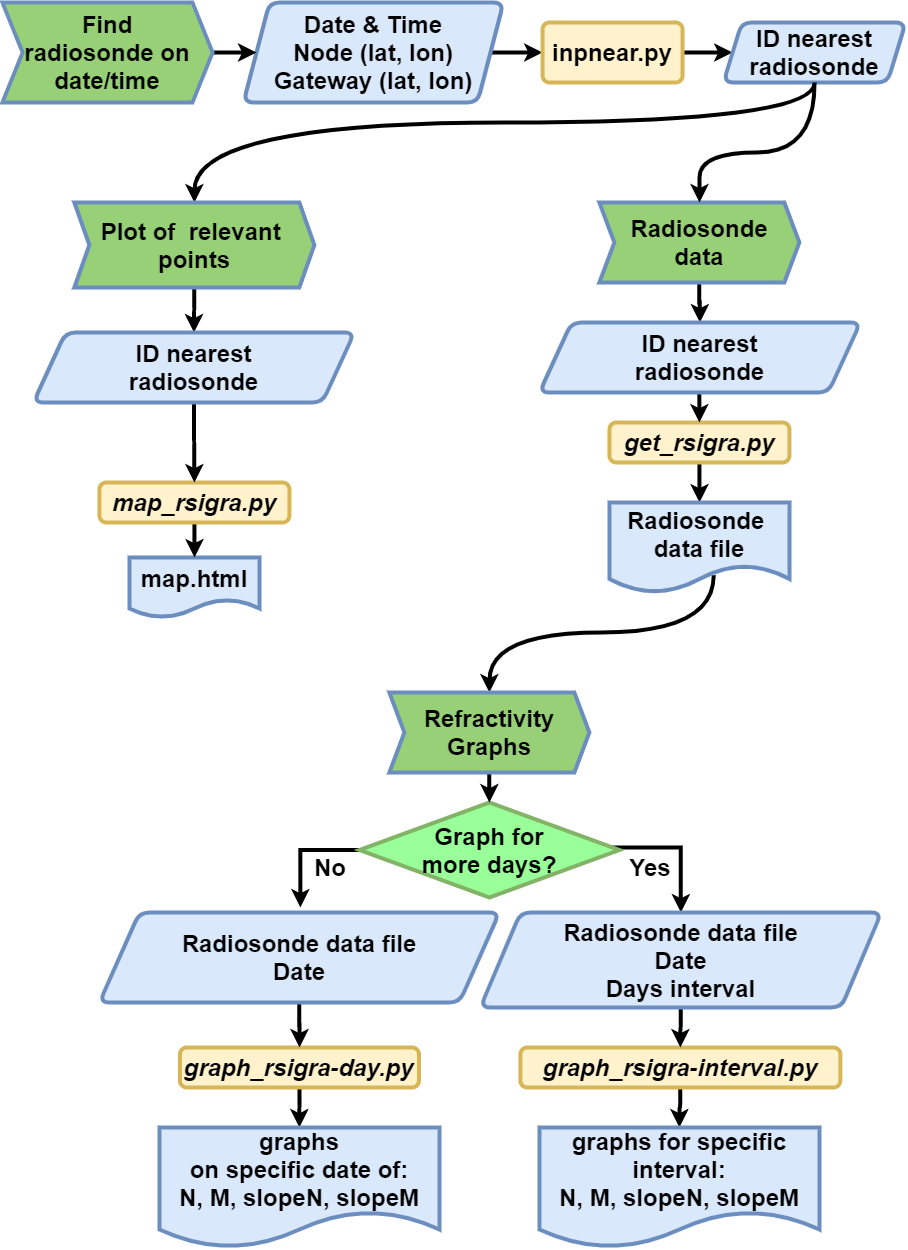

The diagram above was exported from draw.io. Its source (the exported page's mxGraphModel, read from the mxfile embedded in the PNG):
<mxGraphModel dx="1420" dy="890" grid="1" gridSize="10" guides="1" tooltips="1" connect="1" arrows="1" fold="1" page="1" pageScale="1" pageWidth="827" pageHeight="1169" math="0" shadow="0">
  <root>
    <mxCell id="WIyWlLk6GJQsqaUBKTNV-0" />
    <mxCell id="WIyWlLk6GJQsqaUBKTNV-1" parent="WIyWlLk6GJQsqaUBKTNV-0" />
    <mxCell id="WIyWlLk6GJQsqaUBKTNV-4" value="Yes" style="rounded=0;html=1;jettySize=auto;orthogonalLoop=1;fontSize=11;endArrow=block;endFill=0;endSize=8;strokeWidth=1;shadow=0;labelBackgroundColor=none;edgeStyle=orthogonalEdgeStyle;" parent="WIyWlLk6GJQsqaUBKTNV-1" edge="1">
      <mxGeometry y="20" relative="1" as="geometry">
        <mxPoint as="offset" />
        <mxPoint x="170" y="210" as="sourcePoint" />
        <Array as="points">
          <mxPoint x="140" y="210" />
          <mxPoint x="140" y="330" />
        </Array>
      </mxGeometry>
    </mxCell>
    <mxCell id="mF2k9gc5KrhS8aCE-btm-5" style="edgeStyle=orthogonalEdgeStyle;curved=1;rounded=0;orthogonalLoop=1;jettySize=auto;html=1;entryX=0;entryY=0.5;entryDx=0;entryDy=0;strokeWidth=4;fontSize=24;" parent="WIyWlLk6GJQsqaUBKTNV-1" source="yHnXC74VflAD_v4Af9ei-7" target="yHnXC74VflAD_v4Af9ei-9" edge="1">
      <mxGeometry relative="1" as="geometry" />
    </mxCell>
    <mxCell id="yHnXC74VflAD_v4Af9ei-7" value="&lt;font style=&quot;font-size: 24px&quot;&gt;&lt;span style=&quot;font-size: 24px&quot;&gt;Date &amp;amp; Time&lt;br&gt;Node (lat, lon)&lt;/span&gt;&lt;br style=&quot;font-size: 24px&quot;&gt;&lt;span style=&quot;font-size: 24px&quot;&gt;Gateway (lat, lon)&lt;/span&gt;&lt;/font&gt;" style="shape=parallelogram;html=1;strokeWidth=4;perimeter=parallelogramPerimeter;whiteSpace=wrap;rounded=1;arcSize=20;size=0.1;fontStyle=1;verticalAlign=middle;fillColor=#dae8fc;strokeColor=#6c8ebf;fontSize=24;" parent="WIyWlLk6GJQsqaUBKTNV-1" vertex="1">
      <mxGeometry x="550" y="130" width="260" height="100" as="geometry" />
    </mxCell>
    <mxCell id="yHnXC74VflAD_v4Af9ei-16" value="" style="edgeStyle=orthogonalEdgeStyle;rounded=0;orthogonalLoop=1;jettySize=auto;html=1;strokeWidth=4;fontSize=24;" parent="WIyWlLk6GJQsqaUBKTNV-1" source="yHnXC74VflAD_v4Af9ei-9" target="yHnXC74VflAD_v4Af9ei-15" edge="1">
      <mxGeometry relative="1" as="geometry" />
    </mxCell>
    <mxCell id="yHnXC74VflAD_v4Af9ei-9" value="&lt;b style=&quot;font-size: 24px;&quot;&gt;&lt;font style=&quot;font-size: 24px;&quot;&gt;inpnear.py&lt;/font&gt;&lt;/b&gt;" style="rounded=1;whiteSpace=wrap;html=1;absoluteArcSize=1;arcSize=14;strokeWidth=4;fillColor=#fff2cc;strokeColor=#d6b656;fontSize=24;" parent="WIyWlLk6GJQsqaUBKTNV-1" vertex="1">
      <mxGeometry x="849.06" y="150" width="140" height="60" as="geometry" />
    </mxCell>
    <mxCell id="mF2k9gc5KrhS8aCE-btm-4" style="edgeStyle=orthogonalEdgeStyle;rounded=0;orthogonalLoop=1;jettySize=auto;html=1;entryX=0.5;entryY=0;entryDx=0;entryDy=0;strokeWidth=4;curved=1;fontSize=24;exitX=0.5;exitY=1;exitDx=0;exitDy=0;" parent="WIyWlLk6GJQsqaUBKTNV-1" source="yHnXC74VflAD_v4Af9ei-15" target="obQjNKmVd9KjKdO7E8SV-1" edge="1">
      <mxGeometry relative="1" as="geometry">
        <Array as="points">
          <mxPoint x="1121" y="250" />
          <mxPoint x="501" y="250" />
        </Array>
      </mxGeometry>
    </mxCell>
    <mxCell id="yHnXC74VflAD_v4Af9ei-15" value="&lt;div align=&quot;center&quot; style=&quot;font-size: 24px;&quot;&gt;&lt;font style=&quot;font-size: 24px;&quot;&gt;ID nearest&lt;/font&gt;&lt;/div&gt;&lt;div align=&quot;center&quot; style=&quot;font-size: 24px;&quot;&gt;&lt;font style=&quot;font-size: 24px;&quot;&gt;radiosonde&lt;/font&gt;&lt;br style=&quot;font-size: 24px;&quot;&gt;&lt;/div&gt;" style="shape=parallelogram;html=1;strokeWidth=4;perimeter=parallelogramPerimeter;whiteSpace=wrap;rounded=1;arcSize=20;size=0.1;fontStyle=1;verticalAlign=middle;fillColor=#dae8fc;strokeColor=#6c8ebf;fontSize=24;" parent="WIyWlLk6GJQsqaUBKTNV-1" vertex="1">
      <mxGeometry x="1030" y="150" width="182.18" height="60" as="geometry" />
    </mxCell>
    <mxCell id="yHnXC74VflAD_v4Af9ei-99" style="edgeStyle=orthogonalEdgeStyle;rounded=0;orthogonalLoop=1;jettySize=auto;html=1;strokeWidth=4;fontSize=24;" parent="WIyWlLk6GJQsqaUBKTNV-1" source="yHnXC74VflAD_v4Af9ei-24" target="yHnXC74VflAD_v4Af9ei-98" edge="1">
      <mxGeometry relative="1" as="geometry" />
    </mxCell>
    <mxCell id="yHnXC74VflAD_v4Af9ei-24" value="&lt;b style=&quot;font-size: 24px;&quot;&gt;&lt;span style=&quot;font-size: 24px;&quot;&gt;&lt;i style=&quot;font-size: 24px;&quot;&gt;get_rsigra.py&lt;/i&gt;&lt;/span&gt;&lt;/b&gt;" style="rounded=1;whiteSpace=wrap;html=1;absoluteArcSize=1;arcSize=14;strokeWidth=4;fillColor=#fff2cc;strokeColor=#d6b656;fontSize=24;" parent="WIyWlLk6GJQsqaUBKTNV-1" vertex="1">
      <mxGeometry x="915.94" y="550" width="180" height="40" as="geometry" />
    </mxCell>
    <mxCell id="yHnXC74VflAD_v4Af9ei-36" style="edgeStyle=orthogonalEdgeStyle;rounded=0;orthogonalLoop=1;jettySize=auto;html=1;strokeWidth=4;exitX=1;exitY=0.5;exitDx=0;exitDy=0;exitPerimeter=0;entryX=0.5;entryY=0;entryDx=0;entryDy=0;fontSize=24;" parent="WIyWlLk6GJQsqaUBKTNV-1" source="yHnXC74VflAD_v4Af9ei-29" target="obQjNKmVd9KjKdO7E8SV-28" edge="1">
      <mxGeometry relative="1" as="geometry">
        <mxPoint x="918.2700000000002" y="1050" as="targetPoint" />
        <Array as="points">
          <mxPoint x="912.8800000000001" y="975" />
          <mxPoint x="984.8800000000001" y="975" />
        </Array>
      </mxGeometry>
    </mxCell>
    <mxCell id="x5d-nQq7jIkVKdij0K0I-4" style="edgeStyle=orthogonalEdgeStyle;rounded=0;orthogonalLoop=1;jettySize=auto;html=1;strokeWidth=4;fontSize=24;" parent="WIyWlLk6GJQsqaUBKTNV-1" source="yHnXC74VflAD_v4Af9ei-29" edge="1">
      <mxGeometry relative="1" as="geometry">
        <mxPoint x="606.8800000000001" y="1035" as="targetPoint" />
      </mxGeometry>
    </mxCell>
    <mxCell id="yHnXC74VflAD_v4Af9ei-29" value="&lt;font style=&quot;font-size: 24px;&quot;&gt;&lt;b style=&quot;font-size: 24px;&quot;&gt;Graph for&lt;br style=&quot;font-size: 24px;&quot;&gt;more days?&lt;/b&gt;&lt;br style=&quot;font-size: 24px;&quot;&gt;&lt;/font&gt;" style="strokeWidth=4;html=1;shape=mxgraph.flowchart.decision;whiteSpace=wrap;strokeColor=#82b366;fillColor=#99FF99;fontSize=24;" parent="WIyWlLk6GJQsqaUBKTNV-1" vertex="1">
      <mxGeometry x="665.94" y="930" width="260" height="95" as="geometry" />
    </mxCell>
    <mxCell id="obQjNKmVd9KjKdO7E8SV-32" style="edgeStyle=orthogonalEdgeStyle;curved=1;rounded=0;orthogonalLoop=1;jettySize=auto;html=1;entryX=0.5;entryY=0;entryDx=0;entryDy=0;strokeWidth=4;fontSize=24;" parent="WIyWlLk6GJQsqaUBKTNV-1" source="yHnXC74VflAD_v4Af9ei-31" target="obQjNKmVd9KjKdO7E8SV-23" edge="1">
      <mxGeometry relative="1" as="geometry" />
    </mxCell>
    <mxCell id="yHnXC74VflAD_v4Af9ei-31" value="&lt;b style=&quot;font-size: 24px;&quot;&gt;&lt;span style=&quot;font-size: 24px;&quot;&gt;&lt;i style=&quot;font-size: 24px;&quot;&gt;graph_rsigra-day.py&lt;/i&gt;&lt;/span&gt;&lt;/b&gt;" style="rounded=1;whiteSpace=wrap;html=1;absoluteArcSize=1;arcSize=14;strokeWidth=4;fillColor=#fff2cc;strokeColor=#d6b656;fontSize=24;" parent="WIyWlLk6GJQsqaUBKTNV-1" vertex="1">
      <mxGeometry x="486.41" y="1175" width="239.06" height="40" as="geometry" />
    </mxCell>
    <mxCell id="obQjNKmVd9KjKdO7E8SV-36" style="edgeStyle=orthogonalEdgeStyle;curved=1;rounded=0;orthogonalLoop=1;jettySize=auto;html=1;entryX=0.5;entryY=0;entryDx=0;entryDy=0;strokeWidth=4;fontSize=24;" parent="WIyWlLk6GJQsqaUBKTNV-1" source="yHnXC74VflAD_v4Af9ei-32" target="obQjNKmVd9KjKdO7E8SV-30" edge="1">
      <mxGeometry relative="1" as="geometry" />
    </mxCell>
    <mxCell id="yHnXC74VflAD_v4Af9ei-32" value="&lt;b style=&quot;font-size: 24px;&quot;&gt;&lt;span style=&quot;font-size: 24px;&quot;&gt;&lt;i style=&quot;font-size: 24px;&quot;&gt;graph_rsigra-interval.py&lt;/i&gt;&lt;/span&gt;&lt;/b&gt;" style="rounded=1;whiteSpace=wrap;html=1;absoluteArcSize=1;arcSize=14;strokeWidth=4;fillColor=#fff2cc;strokeColor=#d6b656;fontSize=24;" parent="WIyWlLk6GJQsqaUBKTNV-1" vertex="1">
      <mxGeometry x="826.8800000000001" y="1175" width="320" height="40" as="geometry" />
    </mxCell>
    <mxCell id="yHnXC74VflAD_v4Af9ei-33" value="&lt;font style=&quot;font-size: 24px;&quot;&gt;&lt;b style=&quot;font-size: 24px;&quot;&gt;No&lt;/b&gt;&lt;/font&gt;" style="text;html=1;strokeColor=none;fillColor=none;align=center;verticalAlign=middle;whiteSpace=wrap;rounded=0;fontSize=24;strokeWidth=4;" parent="WIyWlLk6GJQsqaUBKTNV-1" vertex="1">
      <mxGeometry x="616.8799999999999" y="985" width="40" height="20" as="geometry" />
    </mxCell>
    <mxCell id="yHnXC74VflAD_v4Af9ei-37" value="&lt;b style=&quot;font-size: 24px;&quot;&gt;&lt;font style=&quot;font-size: 24px;&quot;&gt;Yes&lt;/font&gt;&lt;/b&gt;" style="text;html=1;strokeColor=none;fillColor=none;align=center;verticalAlign=middle;whiteSpace=wrap;rounded=0;fontSize=24;strokeWidth=4;" parent="WIyWlLk6GJQsqaUBKTNV-1" vertex="1">
      <mxGeometry x="843.2700000000002" y="1100" width="40" height="20" as="geometry" />
    </mxCell>
    <mxCell id="yHnXC74VflAD_v4Af9ei-63" style="edgeStyle=orthogonalEdgeStyle;rounded=0;orthogonalLoop=1;jettySize=auto;html=1;exitX=0.5;exitY=1;exitDx=0;exitDy=0;strokeWidth=4;fontSize=24;" parent="WIyWlLk6GJQsqaUBKTNV-1" source="yHnXC74VflAD_v4Af9ei-7" target="yHnXC74VflAD_v4Af9ei-7" edge="1">
      <mxGeometry relative="1" as="geometry" />
    </mxCell>
    <mxCell id="yHnXC74VflAD_v4Af9ei-66" value="&lt;font style=&quot;font-size: 24px;&quot;&gt;&lt;b style=&quot;font-size: 24px;&quot;&gt;map.html&lt;/b&gt;&lt;/font&gt;" style="shape=document;whiteSpace=wrap;html=1;boundedLbl=1;fillColor=#dae8fc;strokeWidth=4;strokeColor=#6c8ebf;fontSize=24;" parent="WIyWlLk6GJQsqaUBKTNV-1" vertex="1">
      <mxGeometry x="435.94" y="685" width="130" height="60" as="geometry" />
    </mxCell>
    <mxCell id="obQjNKmVd9KjKdO7E8SV-22" style="edgeStyle=orthogonalEdgeStyle;curved=1;rounded=0;orthogonalLoop=1;jettySize=auto;html=1;exitX=0.5;exitY=1;exitDx=0;exitDy=0;entryX=0.5;entryY=0;entryDx=0;entryDy=0;strokeWidth=4;fontSize=24;" parent="WIyWlLk6GJQsqaUBKTNV-1" source="yHnXC74VflAD_v4Af9ei-70" target="yHnXC74VflAD_v4Af9ei-66" edge="1">
      <mxGeometry relative="1" as="geometry" />
    </mxCell>
    <mxCell id="yHnXC74VflAD_v4Af9ei-70" value="&lt;b style=&quot;font-size: 24px;&quot;&gt;&lt;span style=&quot;font-size: 24px;&quot;&gt;&lt;i style=&quot;font-size: 24px;&quot;&gt;map_rsigra.py&lt;/i&gt;&lt;/span&gt;&lt;/b&gt;" style="rounded=1;whiteSpace=wrap;html=1;absoluteArcSize=1;arcSize=14;strokeWidth=4;fillColor=#fff2cc;strokeColor=#d6b656;fontSize=24;" parent="WIyWlLk6GJQsqaUBKTNV-1" vertex="1">
      <mxGeometry x="405.94" y="610" width="190" height="40" as="geometry" />
    </mxCell>
    <mxCell id="yHnXC74VflAD_v4Af9ei-96" style="edgeStyle=orthogonalEdgeStyle;rounded=0;orthogonalLoop=1;jettySize=auto;html=1;entryX=0.5;entryY=0;entryDx=0;entryDy=0;strokeWidth=4;fontSize=24;" parent="WIyWlLk6GJQsqaUBKTNV-1" target="yHnXC74VflAD_v4Af9ei-24" edge="1">
      <mxGeometry relative="1" as="geometry">
        <mxPoint x="1005.8333333333335" y="520" as="sourcePoint" />
      </mxGeometry>
    </mxCell>
    <mxCell id="sMKtalE7h4r8SwkO_5yB-1" style="edgeStyle=orthogonalEdgeStyle;rounded=0;orthogonalLoop=1;jettySize=auto;html=1;entryX=0.5;entryY=0;entryDx=0;entryDy=0;strokeWidth=4;curved=1;exitX=0.579;exitY=0.808;exitDx=0;exitDy=0;exitPerimeter=0;" parent="WIyWlLk6GJQsqaUBKTNV-1" source="yHnXC74VflAD_v4Af9ei-98" target="obQjNKmVd9KjKdO7E8SV-8" edge="1">
      <mxGeometry relative="1" as="geometry">
        <Array as="points">
          <mxPoint x="1020" y="760" />
          <mxPoint x="796" y="760" />
        </Array>
      </mxGeometry>
    </mxCell>
    <mxCell id="yHnXC74VflAD_v4Af9ei-98" value="&lt;b style=&quot;font-size: 24px;&quot;&gt;&lt;span style=&quot;font-size: 24px;&quot;&gt;Radiosonde &lt;br style=&quot;font-size: 24px;&quot;&gt;data file&lt;/span&gt;&lt;/b&gt;" style="shape=document;whiteSpace=wrap;html=1;boundedLbl=1;fillColor=#dae8fc;strokeWidth=4;strokeColor=#6c8ebf;fontSize=24;" parent="WIyWlLk6GJQsqaUBKTNV-1" vertex="1">
      <mxGeometry x="915.94" y="630" width="180" height="90" as="geometry" />
    </mxCell>
    <mxCell id="mF2k9gc5KrhS8aCE-btm-1" style="edgeStyle=orthogonalEdgeStyle;rounded=0;orthogonalLoop=1;jettySize=auto;html=1;entryX=0;entryY=0.5;entryDx=0;entryDy=0;strokeWidth=4;fontSize=24;" parent="WIyWlLk6GJQsqaUBKTNV-1" source="obQjNKmVd9KjKdO7E8SV-0" target="yHnXC74VflAD_v4Af9ei-7" edge="1">
      <mxGeometry relative="1" as="geometry" />
    </mxCell>
    <mxCell id="obQjNKmVd9KjKdO7E8SV-0" value="&lt;div style=&quot;font-size: 24px&quot;&gt;&lt;b style=&quot;font-size: 24px&quot;&gt;&lt;font style=&quot;font-size: 24px&quot;&gt;Find&lt;/font&gt;&lt;/b&gt;&lt;/div&gt;&lt;div style=&quot;font-size: 24px&quot;&gt;&lt;b style=&quot;font-size: 24px&quot;&gt;&lt;font style=&quot;font-size: 24px&quot;&gt;radiosonde on date/time&lt;/font&gt;&lt;/b&gt;&lt;/div&gt;" style="shape=step;perimeter=stepPerimeter;whiteSpace=wrap;html=1;fixedSize=1;strokeWidth=4;strokeColor=#6c8ebf;fillColor=#97D077;fontSize=24;" parent="WIyWlLk6GJQsqaUBKTNV-1" vertex="1">
      <mxGeometry x="309" y="130" width="210" height="100" as="geometry" />
    </mxCell>
    <mxCell id="mF2k9gc5KrhS8aCE-btm-9" style="edgeStyle=orthogonalEdgeStyle;curved=1;rounded=0;orthogonalLoop=1;jettySize=auto;html=1;entryX=0.5;entryY=0;entryDx=0;entryDy=0;strokeWidth=4;fontSize=24;" parent="WIyWlLk6GJQsqaUBKTNV-1" source="obQjNKmVd9KjKdO7E8SV-1" target="yHnXC74VflAD_v4Af9ei-72" edge="1">
      <mxGeometry relative="1" as="geometry" />
    </mxCell>
    <mxCell id="obQjNKmVd9KjKdO7E8SV-1" value="&lt;font style=&quot;font-size: 24px;&quot;&gt;&lt;b style=&quot;font-size: 24px;&quot;&gt;Plot of&amp;nbsp; relevant&amp;nbsp; points&lt;/b&gt;&lt;/font&gt;" style="shape=step;perimeter=stepPerimeter;whiteSpace=wrap;html=1;fixedSize=1;strokeWidth=4;strokeColor=#6c8ebf;fillColor=#97D077;size=15;fontSize=24;" parent="WIyWlLk6GJQsqaUBKTNV-1" vertex="1">
      <mxGeometry x="380.94" y="330" width="240" height="85" as="geometry" />
    </mxCell>
    <mxCell id="01bkeL_9hvHMbliK6JsK-2" value="" style="edgeStyle=orthogonalEdgeStyle;rounded=0;orthogonalLoop=1;jettySize=auto;html=1;strokeWidth=4;" edge="1" parent="WIyWlLk6GJQsqaUBKTNV-1" source="obQjNKmVd9KjKdO7E8SV-3" target="01bkeL_9hvHMbliK6JsK-0">
      <mxGeometry relative="1" as="geometry" />
    </mxCell>
    <mxCell id="obQjNKmVd9KjKdO7E8SV-3" value="&lt;font style=&quot;font-size: 24px;&quot;&gt;&lt;b style=&quot;font-size: 24px;&quot;&gt;Radiosonde&lt;br style=&quot;font-size: 24px;&quot;&gt;data&lt;br style=&quot;font-size: 24px;&quot;&gt;&lt;/b&gt;&lt;/font&gt;" style="shape=step;perimeter=stepPerimeter;whiteSpace=wrap;html=1;fixedSize=1;strokeWidth=4;strokeColor=#6c8ebf;fillColor=#97D077;size=15;fontSize=24;" parent="WIyWlLk6GJQsqaUBKTNV-1" vertex="1">
      <mxGeometry x="905.94" y="330" width="200" height="80" as="geometry" />
    </mxCell>
    <mxCell id="obQjNKmVd9KjKdO7E8SV-7" value="" style="edgeStyle=orthogonalEdgeStyle;rounded=0;orthogonalLoop=1;jettySize=auto;html=1;strokeWidth=4;curved=1;entryX=0.5;entryY=0;entryDx=0;entryDy=0;exitX=0.5;exitY=1;exitDx=0;exitDy=0;fontSize=24;" parent="WIyWlLk6GJQsqaUBKTNV-1" source="yHnXC74VflAD_v4Af9ei-15" target="obQjNKmVd9KjKdO7E8SV-3" edge="1">
      <mxGeometry relative="1" as="geometry">
        <Array as="points">
          <mxPoint x="1121" y="280" />
          <mxPoint x="1006" y="280" />
          <mxPoint x="1006" y="330" />
        </Array>
        <mxPoint x="120" y="436" as="sourcePoint" />
        <mxPoint x="431" y="190" as="targetPoint" />
      </mxGeometry>
    </mxCell>
    <mxCell id="obQjNKmVd9KjKdO7E8SV-11" style="edgeStyle=orthogonalEdgeStyle;curved=1;rounded=0;orthogonalLoop=1;jettySize=auto;html=1;strokeWidth=4;entryX=0.5;entryY=0;entryDx=0;entryDy=0;entryPerimeter=0;fontSize=24;" parent="WIyWlLk6GJQsqaUBKTNV-1" source="obQjNKmVd9KjKdO7E8SV-8" target="yHnXC74VflAD_v4Af9ei-29" edge="1">
      <mxGeometry relative="1" as="geometry">
        <mxPoint x="804.5200000000002" y="940" as="targetPoint" />
      </mxGeometry>
    </mxCell>
    <mxCell id="obQjNKmVd9KjKdO7E8SV-8" value="&lt;font style=&quot;font-size: 24px;&quot;&gt;&lt;b style=&quot;font-size: 24px;&quot;&gt;Refractivity&lt;br style=&quot;font-size: 24px;&quot;&gt;Graphs&lt;/b&gt;&lt;/font&gt;" style="shape=step;perimeter=stepPerimeter;whiteSpace=wrap;html=1;fixedSize=1;strokeWidth=4;strokeColor=#6c8ebf;fillColor=#97D077;size=15;fontSize=24;" parent="WIyWlLk6GJQsqaUBKTNV-1" vertex="1">
      <mxGeometry x="695.94" y="820" width="200" height="80" as="geometry" />
    </mxCell>
    <mxCell id="obQjNKmVd9KjKdO7E8SV-19" style="edgeStyle=orthogonalEdgeStyle;curved=1;rounded=0;orthogonalLoop=1;jettySize=auto;html=1;strokeWidth=4;fontSize=24;exitX=0.5;exitY=1;exitDx=0;exitDy=0;" parent="WIyWlLk6GJQsqaUBKTNV-1" target="yHnXC74VflAD_v4Af9ei-70" edge="1" source="yHnXC74VflAD_v4Af9ei-72">
      <mxGeometry relative="1" as="geometry">
        <mxPoint x="500.94" y="560" as="sourcePoint" />
      </mxGeometry>
    </mxCell>
    <mxCell id="yHnXC74VflAD_v4Af9ei-72" value="&lt;font style=&quot;font-size: 24px&quot;&gt;&lt;span style=&quot;font-size: 24px&quot;&gt;ID nearest&lt;br&gt;radiosonde&lt;/span&gt;&lt;span style=&quot;font-size: 24px&quot;&gt;&lt;br&gt;&lt;/span&gt;&lt;/font&gt;" style="shape=parallelogram;html=1;strokeWidth=4;perimeter=parallelogramPerimeter;whiteSpace=wrap;rounded=1;arcSize=20;size=0.1;fontStyle=1;verticalAlign=middle;fillColor=#dae8fc;strokeColor=#6c8ebf;fontSize=24;" parent="WIyWlLk6GJQsqaUBKTNV-1" vertex="1">
      <mxGeometry x="340" y="460" width="320.94" height="70" as="geometry" />
    </mxCell>
    <mxCell id="obQjNKmVd9KjKdO7E8SV-23" value="&lt;div style=&quot;font-size: 24px;&quot;&gt;&lt;span style=&quot;font-size: 24px;&quot;&gt;&lt;b style=&quot;font-size: 24px;&quot;&gt;graphs&lt;/b&gt;&lt;/span&gt;&lt;/div&gt;&lt;span style=&quot;font-size: 24px;&quot;&gt;&lt;b style=&quot;font-size: 24px;&quot;&gt;on specific date of:&lt;br style=&quot;font-size: 24px;&quot;&gt;N, M, slopeN, slopeM&lt;/b&gt;&lt;/span&gt;" style="shape=document;whiteSpace=wrap;html=1;boundedLbl=1;fillColor=#dae8fc;strokeWidth=4;strokeColor=#6c8ebf;fontSize=24;" parent="WIyWlLk6GJQsqaUBKTNV-1" vertex="1">
      <mxGeometry x="465.94" y="1255" width="280" height="120" as="geometry" />
    </mxCell>
    <mxCell id="x5d-nQq7jIkVKdij0K0I-2" style="edgeStyle=orthogonalEdgeStyle;rounded=0;orthogonalLoop=1;jettySize=auto;html=1;fontSize=24;strokeWidth=4;" parent="WIyWlLk6GJQsqaUBKTNV-1" source="obQjNKmVd9KjKdO7E8SV-26" target="yHnXC74VflAD_v4Af9ei-31" edge="1">
      <mxGeometry relative="1" as="geometry">
        <mxPoint x="605.94" y="1195" as="targetPoint" />
      </mxGeometry>
    </mxCell>
    <mxCell id="obQjNKmVd9KjKdO7E8SV-26" value="&lt;div align=&quot;center&quot; style=&quot;font-size: 24px&quot;&gt;&lt;span style=&quot;font-size: 24px&quot;&gt;Radiosonde data file&lt;/span&gt;&lt;/div&gt;&lt;div align=&quot;center&quot; style=&quot;font-size: 24px&quot;&gt;&lt;span style=&quot;font-size: 24px&quot;&gt;Date&lt;/span&gt;&lt;/div&gt;" style="shape=parallelogram;html=1;strokeWidth=4;perimeter=parallelogramPerimeter;whiteSpace=wrap;rounded=1;arcSize=20;size=0.1;fontStyle=1;verticalAlign=middle;fillColor=#dae8fc;strokeColor=#6c8ebf;fontSize=24;" parent="WIyWlLk6GJQsqaUBKTNV-1" vertex="1">
      <mxGeometry x="405.93999999999994" y="1040" width="400" height="90" as="geometry" />
    </mxCell>
    <mxCell id="obQjNKmVd9KjKdO7E8SV-35" style="edgeStyle=orthogonalEdgeStyle;curved=1;rounded=0;orthogonalLoop=1;jettySize=auto;html=1;entryX=0.5;entryY=0;entryDx=0;entryDy=0;strokeWidth=4;fontSize=24;exitX=0.5;exitY=1;exitDx=0;exitDy=0;" parent="WIyWlLk6GJQsqaUBKTNV-1" source="obQjNKmVd9KjKdO7E8SV-28" target="yHnXC74VflAD_v4Af9ei-32" edge="1">
      <mxGeometry relative="1" as="geometry" />
    </mxCell>
    <mxCell id="obQjNKmVd9KjKdO7E8SV-28" value="&lt;div align=&quot;center&quot; style=&quot;font-size: 24px&quot;&gt;&lt;span style=&quot;font-size: 24px&quot;&gt;Radiosonde data file&lt;/span&gt;&lt;/div&gt;&lt;div align=&quot;center&quot; style=&quot;font-size: 24px&quot;&gt;&lt;span style=&quot;font-size: 24px&quot;&gt;Date&lt;/span&gt;&lt;/div&gt;&lt;div align=&quot;center&quot; style=&quot;font-size: 24px&quot;&gt;&lt;span style=&quot;font-size: 24px&quot;&gt;Days interval&lt;/span&gt;&lt;/div&gt;" style="shape=parallelogram;html=1;strokeWidth=4;perimeter=parallelogramPerimeter;whiteSpace=wrap;rounded=1;arcSize=20;size=0.1;fontStyle=1;verticalAlign=middle;fillColor=#dae8fc;strokeColor=#6c8ebf;fontSize=24;" parent="WIyWlLk6GJQsqaUBKTNV-1" vertex="1">
      <mxGeometry x="786.8800000000001" y="1040" width="401" height="95" as="geometry" />
    </mxCell>
    <mxCell id="obQjNKmVd9KjKdO7E8SV-29" value="&lt;font style=&quot;font-size: 24px;&quot;&gt;&lt;b style=&quot;font-size: 24px;&quot;&gt;Yes&lt;/b&gt;&lt;/font&gt;" style="text;html=1;strokeColor=none;fillColor=none;align=center;verticalAlign=middle;whiteSpace=wrap;rounded=0;fontSize=24;strokeWidth=4;" parent="WIyWlLk6GJQsqaUBKTNV-1" vertex="1">
      <mxGeometry x="936.8800000000001" y="985" width="40" height="20" as="geometry" />
    </mxCell>
    <mxCell id="obQjNKmVd9KjKdO7E8SV-30" value="&lt;div style=&quot;font-size: 24px&quot;&gt;&lt;span style=&quot;font-size: 24px&quot;&gt;&lt;b style=&quot;font-size: 24px&quot;&gt;graphs for specific interval:&lt;/b&gt;&lt;/span&gt;&lt;/div&gt;&lt;div style=&quot;font-size: 24px&quot;&gt;&lt;/div&gt;&lt;span style=&quot;font-size: 24px&quot;&gt;&lt;b style=&quot;font-size: 24px&quot;&gt;N, M, slopeN, slopeM&lt;/b&gt;&lt;/span&gt;" style="shape=document;whiteSpace=wrap;html=1;boundedLbl=1;fillColor=#dae8fc;strokeWidth=4;strokeColor=#6c8ebf;fontSize=24;" parent="WIyWlLk6GJQsqaUBKTNV-1" vertex="1">
      <mxGeometry x="845.94" y="1255" width="280" height="120" as="geometry" />
    </mxCell>
    <mxCell id="01bkeL_9hvHMbliK6JsK-0" value="&lt;font style=&quot;font-size: 24px&quot;&gt;&lt;span style=&quot;font-size: 24px&quot;&gt;ID nearest&lt;br&gt;radiosonde&lt;/span&gt;&lt;span style=&quot;font-size: 24px&quot;&gt;&lt;br&gt;&lt;/span&gt;&lt;/font&gt;" style="shape=parallelogram;html=1;strokeWidth=4;perimeter=parallelogramPerimeter;whiteSpace=wrap;rounded=1;arcSize=20;size=0.1;fontStyle=1;verticalAlign=middle;fillColor=#dae8fc;strokeColor=#6c8ebf;fontSize=24;" vertex="1" parent="WIyWlLk6GJQsqaUBKTNV-1">
      <mxGeometry x="845.9399999999999" y="450" width="320.94" height="70" as="geometry" />
    </mxCell>
  </root>
</mxGraphModel>